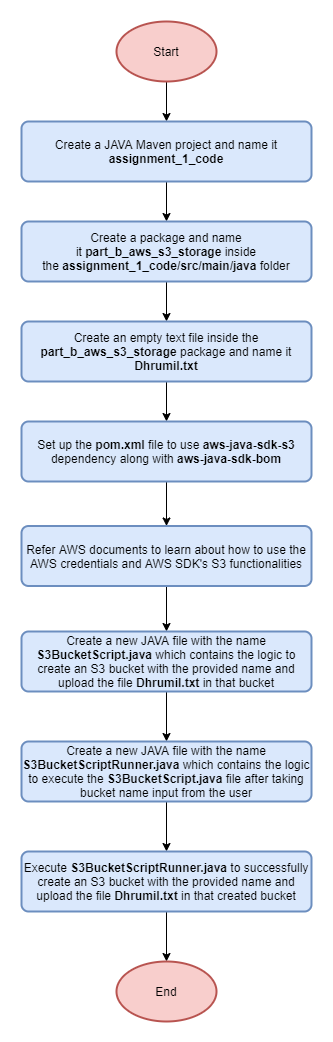

The diagram above was exported from draw.io. Its source (the exported page's mxGraphModel, read from the mxfile embedded in the PNG):
<mxGraphModel dx="1483" dy="827" grid="1" gridSize="10" guides="1" tooltips="1" connect="1" arrows="1" fold="1" page="1" pageScale="1" pageWidth="827" pageHeight="1169" math="0" shadow="0">
  <root>
    <mxCell id="WIyWlLk6GJQsqaUBKTNV-0" />
    <mxCell id="WIyWlLk6GJQsqaUBKTNV-1" parent="WIyWlLk6GJQsqaUBKTNV-0" />
    <mxCell id="rQtIPIORvozVx9_ZlbV4-10" value="" style="edgeStyle=orthogonalEdgeStyle;rounded=0;orthogonalLoop=1;jettySize=auto;html=1;" edge="1" parent="WIyWlLk6GJQsqaUBKTNV-1" source="rQtIPIORvozVx9_ZlbV4-0" target="rQtIPIORvozVx9_ZlbV4-1">
      <mxGeometry relative="1" as="geometry" />
    </mxCell>
    <mxCell id="rQtIPIORvozVx9_ZlbV4-0" value="Start" style="strokeWidth=2;html=1;shape=mxgraph.flowchart.start_1;whiteSpace=wrap;fillColor=#f8cecc;strokeColor=#b85450;" vertex="1" parent="WIyWlLk6GJQsqaUBKTNV-1">
      <mxGeometry x="364" y="20" width="100" height="60" as="geometry" />
    </mxCell>
    <mxCell id="rQtIPIORvozVx9_ZlbV4-11" value="" style="edgeStyle=orthogonalEdgeStyle;rounded=0;orthogonalLoop=1;jettySize=auto;html=1;" edge="1" parent="WIyWlLk6GJQsqaUBKTNV-1" source="rQtIPIORvozVx9_ZlbV4-1" target="rQtIPIORvozVx9_ZlbV4-2">
      <mxGeometry relative="1" as="geometry" />
    </mxCell>
    <mxCell id="rQtIPIORvozVx9_ZlbV4-1" value="Create a JAVA Maven project and name it &lt;b&gt;assignment_1_code&lt;/b&gt;" style="rounded=1;whiteSpace=wrap;html=1;absoluteArcSize=1;arcSize=14;strokeWidth=2;fillColor=#dae8fc;strokeColor=#6c8ebf;" vertex="1" parent="WIyWlLk6GJQsqaUBKTNV-1">
      <mxGeometry x="269" y="120" width="290" height="60" as="geometry" />
    </mxCell>
    <mxCell id="rQtIPIORvozVx9_ZlbV4-12" value="" style="edgeStyle=orthogonalEdgeStyle;rounded=0;orthogonalLoop=1;jettySize=auto;html=1;" edge="1" parent="WIyWlLk6GJQsqaUBKTNV-1" source="rQtIPIORvozVx9_ZlbV4-2" target="rQtIPIORvozVx9_ZlbV4-3">
      <mxGeometry relative="1" as="geometry" />
    </mxCell>
    <mxCell id="rQtIPIORvozVx9_ZlbV4-2" value="Create a package and name it&amp;nbsp;&lt;b&gt;part_b_aws_s3_storage &lt;/b&gt;inside the&amp;nbsp;&lt;b&gt;assignment_1_code/src/main/java&lt;/b&gt; folder" style="rounded=1;whiteSpace=wrap;html=1;absoluteArcSize=1;arcSize=14;strokeWidth=2;fillColor=#dae8fc;strokeColor=#6c8ebf;" vertex="1" parent="WIyWlLk6GJQsqaUBKTNV-1">
      <mxGeometry x="269" y="220" width="290" height="60" as="geometry" />
    </mxCell>
    <mxCell id="rQtIPIORvozVx9_ZlbV4-13" value="" style="edgeStyle=orthogonalEdgeStyle;rounded=0;orthogonalLoop=1;jettySize=auto;html=1;" edge="1" parent="WIyWlLk6GJQsqaUBKTNV-1" source="rQtIPIORvozVx9_ZlbV4-3" target="rQtIPIORvozVx9_ZlbV4-4">
      <mxGeometry relative="1" as="geometry" />
    </mxCell>
    <mxCell id="rQtIPIORvozVx9_ZlbV4-3" value="Create an empty text file inside the &lt;b&gt;part_b_aws_s3_storage&lt;/b&gt;&amp;nbsp;package and name it &lt;b&gt;Dhrumil.txt&lt;/b&gt;" style="rounded=1;whiteSpace=wrap;html=1;absoluteArcSize=1;arcSize=14;strokeWidth=2;fillColor=#dae8fc;strokeColor=#6c8ebf;" vertex="1" parent="WIyWlLk6GJQsqaUBKTNV-1">
      <mxGeometry x="269" y="320" width="290" height="60" as="geometry" />
    </mxCell>
    <mxCell id="rQtIPIORvozVx9_ZlbV4-14" value="" style="edgeStyle=orthogonalEdgeStyle;rounded=0;orthogonalLoop=1;jettySize=auto;html=1;" edge="1" parent="WIyWlLk6GJQsqaUBKTNV-1" source="rQtIPIORvozVx9_ZlbV4-4" target="rQtIPIORvozVx9_ZlbV4-5">
      <mxGeometry relative="1" as="geometry" />
    </mxCell>
    <mxCell id="rQtIPIORvozVx9_ZlbV4-4" value="Set up the &lt;b&gt;pom.xml &lt;/b&gt;file to use &lt;b&gt;aws-java-sdk-s3&lt;/b&gt; dependency along with &lt;b&gt;aws-java-sdk-bom&lt;/b&gt;" style="rounded=1;whiteSpace=wrap;html=1;absoluteArcSize=1;arcSize=14;strokeWidth=2;fillColor=#dae8fc;strokeColor=#6c8ebf;" vertex="1" parent="WIyWlLk6GJQsqaUBKTNV-1">
      <mxGeometry x="269" y="420" width="290" height="60" as="geometry" />
    </mxCell>
    <mxCell id="rQtIPIORvozVx9_ZlbV4-15" value="" style="edgeStyle=orthogonalEdgeStyle;rounded=0;orthogonalLoop=1;jettySize=auto;html=1;" edge="1" parent="WIyWlLk6GJQsqaUBKTNV-1" source="rQtIPIORvozVx9_ZlbV4-5" target="rQtIPIORvozVx9_ZlbV4-6">
      <mxGeometry relative="1" as="geometry" />
    </mxCell>
    <mxCell id="rQtIPIORvozVx9_ZlbV4-5" value="Refer AWS documents to learn about how to use the AWS credentials and AWS SDK's S3 functionalities" style="rounded=1;whiteSpace=wrap;html=1;absoluteArcSize=1;arcSize=14;strokeWidth=2;fillColor=#dae8fc;strokeColor=#6c8ebf;" vertex="1" parent="WIyWlLk6GJQsqaUBKTNV-1">
      <mxGeometry x="269" y="524.5" width="290" height="60" as="geometry" />
    </mxCell>
    <mxCell id="rQtIPIORvozVx9_ZlbV4-16" value="" style="edgeStyle=orthogonalEdgeStyle;rounded=0;orthogonalLoop=1;jettySize=auto;html=1;" edge="1" parent="WIyWlLk6GJQsqaUBKTNV-1" source="rQtIPIORvozVx9_ZlbV4-6" target="rQtIPIORvozVx9_ZlbV4-7">
      <mxGeometry relative="1" as="geometry" />
    </mxCell>
    <mxCell id="rQtIPIORvozVx9_ZlbV4-6" value="Create a new JAVA file with the name &lt;b&gt;S3BucketScript.java &lt;/b&gt;which contains the logic to create an S3 bucket with the provided name and upload the file &lt;b&gt;Dhrumil.txt &lt;/b&gt;in that bucket" style="rounded=1;whiteSpace=wrap;html=1;absoluteArcSize=1;arcSize=14;strokeWidth=2;fillColor=#dae8fc;strokeColor=#6c8ebf;" vertex="1" parent="WIyWlLk6GJQsqaUBKTNV-1">
      <mxGeometry x="269" y="630" width="290" height="60" as="geometry" />
    </mxCell>
    <mxCell id="rQtIPIORvozVx9_ZlbV4-17" value="" style="edgeStyle=orthogonalEdgeStyle;rounded=0;orthogonalLoop=1;jettySize=auto;html=1;" edge="1" parent="WIyWlLk6GJQsqaUBKTNV-1" source="rQtIPIORvozVx9_ZlbV4-7" target="rQtIPIORvozVx9_ZlbV4-8">
      <mxGeometry relative="1" as="geometry" />
    </mxCell>
    <mxCell id="rQtIPIORvozVx9_ZlbV4-7" value="Create a new JAVA file with the name &lt;b&gt;S3BucketScriptRunner.java &lt;/b&gt;which contains the logic to execute the&amp;nbsp;&lt;b&gt;S3BucketScript.java &lt;/b&gt;file after taking bucket name input from the user" style="rounded=1;whiteSpace=wrap;html=1;absoluteArcSize=1;arcSize=14;strokeWidth=2;fillColor=#dae8fc;strokeColor=#6c8ebf;" vertex="1" parent="WIyWlLk6GJQsqaUBKTNV-1">
      <mxGeometry x="269" y="740" width="290" height="60" as="geometry" />
    </mxCell>
    <mxCell id="rQtIPIORvozVx9_ZlbV4-18" value="" style="edgeStyle=orthogonalEdgeStyle;rounded=0;orthogonalLoop=1;jettySize=auto;html=1;" edge="1" parent="WIyWlLk6GJQsqaUBKTNV-1" source="rQtIPIORvozVx9_ZlbV4-8" target="rQtIPIORvozVx9_ZlbV4-9">
      <mxGeometry relative="1" as="geometry" />
    </mxCell>
    <mxCell id="rQtIPIORvozVx9_ZlbV4-8" value="Execute&amp;nbsp;&lt;b&gt;S3BucketScriptRunner.java &lt;/b&gt;to successfully create an S3 bucket with the provided name and upload the file &lt;b&gt;Dhrumil.txt &lt;/b&gt;in that created bucket" style="rounded=1;whiteSpace=wrap;html=1;absoluteArcSize=1;arcSize=14;strokeWidth=2;fillColor=#dae8fc;strokeColor=#6c8ebf;" vertex="1" parent="WIyWlLk6GJQsqaUBKTNV-1">
      <mxGeometry x="269" y="850" width="290" height="60" as="geometry" />
    </mxCell>
    <mxCell id="rQtIPIORvozVx9_ZlbV4-9" value="End" style="strokeWidth=2;html=1;shape=mxgraph.flowchart.start_1;whiteSpace=wrap;fillColor=#f8cecc;strokeColor=#b85450;" vertex="1" parent="WIyWlLk6GJQsqaUBKTNV-1">
      <mxGeometry x="364" y="960" width="100" height="60" as="geometry" />
    </mxCell>
  </root>
</mxGraphModel>